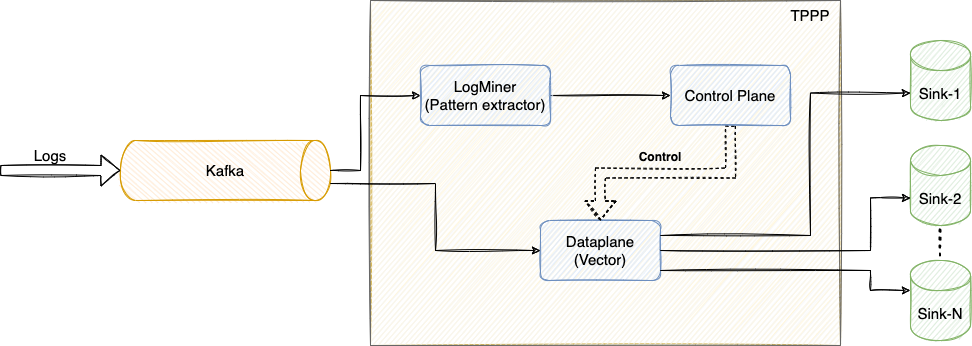

The diagram above was exported from draw.io. Its source (the exported page's mxGraphModel, read from the mxfile embedded in the PNG):
<mxGraphModel dx="1554" dy="893" grid="1" gridSize="10" guides="1" tooltips="1" connect="1" arrows="1" fold="1" page="1" pageScale="1" pageWidth="1400" pageHeight="850" math="0" shadow="0">
  <root>
    <mxCell id="0" />
    <mxCell id="1" parent="0" />
    <mxCell id="9F_PBvLrwsH-QNOG8fae-3" value="" style="group;sketch=1;" vertex="1" connectable="0" parent="1">
      <mxGeometry x="200" y="380" width="210" height="60" as="geometry" />
    </mxCell>
    <mxCell id="9F_PBvLrwsH-QNOG8fae-1" value="" style="shape=cylinder3;whiteSpace=wrap;html=1;boundedLbl=1;backgroundOutline=1;size=15;rotation=90;sketch=1;fillColor=#ffe6cc;strokeColor=#d79b00;" vertex="1" parent="9F_PBvLrwsH-QNOG8fae-3">
      <mxGeometry x="75" y="-75" width="60" height="210" as="geometry" />
    </mxCell>
    <mxCell id="9F_PBvLrwsH-QNOG8fae-2" value="&lt;font style=&quot;font-size: 15px;&quot;&gt;Kafka&lt;/font&gt;" style="text;html=1;strokeColor=none;fillColor=none;align=center;verticalAlign=middle;whiteSpace=wrap;rounded=0;sketch=1;" vertex="1" parent="9F_PBvLrwsH-QNOG8fae-3">
      <mxGeometry x="75" y="15" width="60" height="30" as="geometry" />
    </mxCell>
    <mxCell id="9F_PBvLrwsH-QNOG8fae-4" value="" style="shape=flexArrow;endArrow=classic;html=1;rounded=0;fontSize=15;entryX=0.5;entryY=1;entryDx=0;entryDy=0;entryPerimeter=0;sketch=1;" edge="1" parent="1" target="9F_PBvLrwsH-QNOG8fae-1">
      <mxGeometry width="50" height="50" relative="1" as="geometry">
        <mxPoint x="80" y="410" as="sourcePoint" />
        <mxPoint x="130" y="375" as="targetPoint" />
      </mxGeometry>
    </mxCell>
    <mxCell id="9F_PBvLrwsH-QNOG8fae-5" value="Logs" style="text;html=1;strokeColor=none;fillColor=none;align=center;verticalAlign=middle;whiteSpace=wrap;rounded=0;fontSize=15;sketch=1;" vertex="1" parent="1">
      <mxGeometry x="100" y="380" width="60" height="30" as="geometry" />
    </mxCell>
    <mxCell id="9F_PBvLrwsH-QNOG8fae-11" value="" style="group;sketch=1;fillColor=#fff2cc;strokeColor=#d6b656;" vertex="1" connectable="0" parent="1">
      <mxGeometry x="450" y="240" width="470" height="345" as="geometry" />
    </mxCell>
    <mxCell id="9F_PBvLrwsH-QNOG8fae-8" value="" style="rounded=0;whiteSpace=wrap;html=1;fontSize=15;sketch=1;fillColor=#f5f5f5;strokeColor=#666666;fontColor=#333333;" vertex="1" parent="9F_PBvLrwsH-QNOG8fae-11">
      <mxGeometry width="470" height="345" as="geometry" />
    </mxCell>
    <mxCell id="9F_PBvLrwsH-QNOG8fae-7" value="Dataplane&lt;br&gt;(Vector)" style="rounded=1;whiteSpace=wrap;html=1;fontSize=15;sketch=1;fillColor=#dae8fc;strokeColor=#6c8ebf;" vertex="1" parent="9F_PBvLrwsH-QNOG8fae-11">
      <mxGeometry x="170" y="220" width="120" height="60" as="geometry" />
    </mxCell>
    <mxCell id="9F_PBvLrwsH-QNOG8fae-15" style="edgeStyle=orthogonalEdgeStyle;rounded=0;sketch=1;orthogonalLoop=1;jettySize=auto;html=1;exitX=1;exitY=0.5;exitDx=0;exitDy=0;fontSize=15;" edge="1" parent="9F_PBvLrwsH-QNOG8fae-11" source="9F_PBvLrwsH-QNOG8fae-9" target="9F_PBvLrwsH-QNOG8fae-10">
      <mxGeometry relative="1" as="geometry" />
    </mxCell>
    <mxCell id="9F_PBvLrwsH-QNOG8fae-9" value="LogMiner&lt;br&gt;(Pattern extractor)" style="rounded=1;whiteSpace=wrap;html=1;fontSize=15;sketch=1;fillColor=#dae8fc;strokeColor=#6c8ebf;" vertex="1" parent="9F_PBvLrwsH-QNOG8fae-11">
      <mxGeometry x="50" y="65" width="130" height="60" as="geometry" />
    </mxCell>
    <mxCell id="9F_PBvLrwsH-QNOG8fae-16" style="edgeStyle=orthogonalEdgeStyle;rounded=0;sketch=1;orthogonalLoop=1;jettySize=auto;html=1;exitX=0.5;exitY=1;exitDx=0;exitDy=0;entryX=0.5;entryY=0;entryDx=0;entryDy=0;fontSize=15;shape=flexArrow;dashed=1;" edge="1" parent="9F_PBvLrwsH-QNOG8fae-11" source="9F_PBvLrwsH-QNOG8fae-10" target="9F_PBvLrwsH-QNOG8fae-7">
      <mxGeometry relative="1" as="geometry" />
    </mxCell>
    <mxCell id="9F_PBvLrwsH-QNOG8fae-10" value="Control Plane" style="rounded=1;whiteSpace=wrap;html=1;fontSize=15;sketch=1;fillColor=#dae8fc;strokeColor=#6c8ebf;" vertex="1" parent="9F_PBvLrwsH-QNOG8fae-11">
      <mxGeometry x="300" y="65" width="120" height="60" as="geometry" />
    </mxCell>
    <mxCell id="9F_PBvLrwsH-QNOG8fae-17" value="TPPP" style="text;html=1;strokeColor=none;fillColor=none;align=center;verticalAlign=middle;whiteSpace=wrap;rounded=0;fontSize=15;" vertex="1" parent="9F_PBvLrwsH-QNOG8fae-11">
      <mxGeometry x="410" width="60" height="30" as="geometry" />
    </mxCell>
    <mxCell id="9F_PBvLrwsH-QNOG8fae-24" value="&lt;font style=&quot;font-size: 12px;&quot;&gt;&lt;b&gt;Control&lt;/b&gt;&lt;/font&gt;" style="text;html=1;strokeColor=none;fillColor=none;align=center;verticalAlign=middle;whiteSpace=wrap;rounded=0;sketch=1;fillStyle=auto;fontSize=15;" vertex="1" parent="9F_PBvLrwsH-QNOG8fae-11">
      <mxGeometry x="260" y="140" width="60" height="30" as="geometry" />
    </mxCell>
    <mxCell id="9F_PBvLrwsH-QNOG8fae-12" value="" style="edgeStyle=orthogonalEdgeStyle;rounded=0;orthogonalLoop=1;jettySize=auto;html=1;fontSize=15;entryX=0;entryY=0.5;entryDx=0;entryDy=0;sketch=1;" edge="1" parent="1" source="9F_PBvLrwsH-QNOG8fae-1" target="9F_PBvLrwsH-QNOG8fae-9">
      <mxGeometry relative="1" as="geometry">
        <Array as="points">
          <mxPoint x="440" y="410" />
          <mxPoint x="440" y="335" />
        </Array>
      </mxGeometry>
    </mxCell>
    <mxCell id="9F_PBvLrwsH-QNOG8fae-13" value="" style="edgeStyle=orthogonalEdgeStyle;rounded=0;orthogonalLoop=1;jettySize=auto;html=1;fontSize=15;entryX=0;entryY=0.5;entryDx=0;entryDy=0;exitX=0.717;exitY=0;exitDx=0;exitDy=0;exitPerimeter=0;sketch=1;" edge="1" parent="1" source="9F_PBvLrwsH-QNOG8fae-1" target="9F_PBvLrwsH-QNOG8fae-7">
      <mxGeometry relative="1" as="geometry">
        <mxPoint x="420" y="420" as="sourcePoint" />
        <mxPoint x="510" y="345" as="targetPoint" />
      </mxGeometry>
    </mxCell>
    <mxCell id="9F_PBvLrwsH-QNOG8fae-18" value="Sink-1" style="shape=cylinder3;whiteSpace=wrap;html=1;boundedLbl=1;backgroundOutline=1;size=15;fontSize=15;fillColor=#d5e8d4;strokeColor=#82b366;sketch=1;" vertex="1" parent="1">
      <mxGeometry x="990" y="280" width="60" height="80" as="geometry" />
    </mxCell>
    <mxCell id="9F_PBvLrwsH-QNOG8fae-19" value="Sink-2" style="shape=cylinder3;whiteSpace=wrap;html=1;boundedLbl=1;backgroundOutline=1;size=15;fontSize=15;fillColor=#d5e8d4;strokeColor=#82b366;fillStyle=auto;sketch=1;" vertex="1" parent="1">
      <mxGeometry x="990" y="385" width="60" height="80" as="geometry" />
    </mxCell>
    <mxCell id="9F_PBvLrwsH-QNOG8fae-20" value="Sink-N" style="shape=cylinder3;whiteSpace=wrap;html=1;boundedLbl=1;backgroundOutline=1;size=15;fontSize=15;sketch=1;fillColor=#d5e8d4;strokeColor=#82b366;" vertex="1" parent="1">
      <mxGeometry x="990" y="500" width="60" height="80" as="geometry" />
    </mxCell>
    <mxCell id="9F_PBvLrwsH-QNOG8fae-21" style="edgeStyle=orthogonalEdgeStyle;rounded=0;sketch=1;orthogonalLoop=1;jettySize=auto;html=1;fontSize=15;" edge="1" parent="1" target="9F_PBvLrwsH-QNOG8fae-20">
      <mxGeometry relative="1" as="geometry">
        <mxPoint x="740" y="510" as="sourcePoint" />
        <Array as="points">
          <mxPoint x="950" y="510" />
          <mxPoint x="950" y="530" />
        </Array>
      </mxGeometry>
    </mxCell>
    <mxCell id="9F_PBvLrwsH-QNOG8fae-22" style="edgeStyle=orthogonalEdgeStyle;rounded=0;sketch=1;orthogonalLoop=1;jettySize=auto;html=1;exitX=1;exitY=0.5;exitDx=0;exitDy=0;entryX=0;entryY=0;entryDx=0;entryDy=52.5;entryPerimeter=0;fontSize=15;" edge="1" parent="1" source="9F_PBvLrwsH-QNOG8fae-7" target="9F_PBvLrwsH-QNOG8fae-19">
      <mxGeometry relative="1" as="geometry">
        <Array as="points">
          <mxPoint x="950" y="490" />
          <mxPoint x="950" y="438" />
        </Array>
      </mxGeometry>
    </mxCell>
    <mxCell id="9F_PBvLrwsH-QNOG8fae-23" style="edgeStyle=orthogonalEdgeStyle;rounded=0;sketch=1;orthogonalLoop=1;jettySize=auto;html=1;exitX=1;exitY=0.25;exitDx=0;exitDy=0;entryX=0;entryY=0;entryDx=0;entryDy=52.5;entryPerimeter=0;fontSize=15;" edge="1" parent="1" source="9F_PBvLrwsH-QNOG8fae-7" target="9F_PBvLrwsH-QNOG8fae-18">
      <mxGeometry relative="1" as="geometry">
        <Array as="points">
          <mxPoint x="890" y="475" />
          <mxPoint x="890" y="333" />
        </Array>
      </mxGeometry>
    </mxCell>
    <mxCell id="9F_PBvLrwsH-QNOG8fae-25" value="" style="endArrow=none;dashed=1;html=1;dashPattern=1 3;strokeWidth=2;rounded=0;sketch=1;fontSize=12;" edge="1" parent="1">
      <mxGeometry width="50" height="50" relative="1" as="geometry">
        <mxPoint x="1019.5" y="495" as="sourcePoint" />
        <mxPoint x="1019.5" y="465" as="targetPoint" />
      </mxGeometry>
    </mxCell>
  </root>
</mxGraphModel>